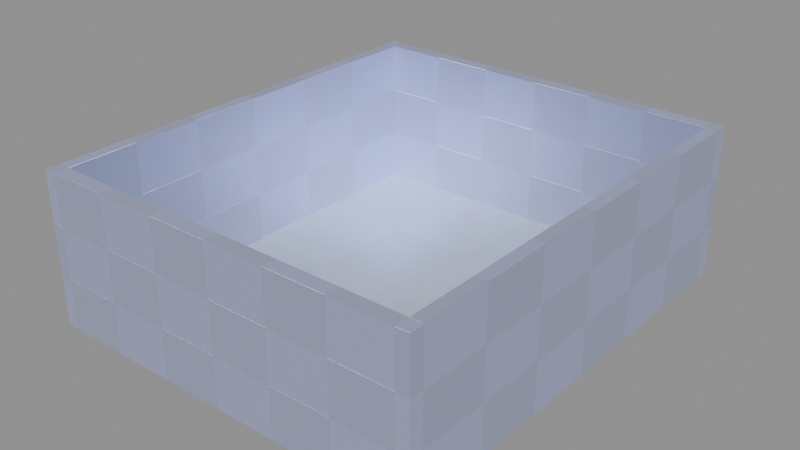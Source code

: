 # Source: room_final.blend  (saved by Blender 5.3.31; exported with 4.5.12 LTS)
import bpy
from mathutils import Matrix  # noqa: F401  (used for matrix-valued properties, if any)

bpy.ops.wm.read_factory_settings(use_empty=True)
scene = bpy.context.scene
scene.name = 'Scene'

# ---- collections
col_room = bpy.data.collections.new('Room'); scene.collection.children.link(col_room)

# ---- images (referenced by path relative to the original .blend; pixels are not part of the script)
import os
ASSET_DIR = os.environ.get("B2B_ASSET_DIR", "")  # directory of the original .blend (textures are referenced by path, not embedded)
HERE = os.path.dirname(os.path.abspath(__file__))  # packed textures are extracted next to this script under _unpacked/

def load_image(name, relpath, width, height, colorspace="sRGB"):
    """Load a texture the original file referenced (path relative to the .blend, or extracted next to this script)."""
    p = next((c for c in (os.path.join(HERE, relpath), os.path.join(ASSET_DIR, relpath)) if relpath and os.path.exists(c)), "")
    if p:
        img = bpy.data.images.load(p, check_existing=True)
        img.name = name
    else:  # same state as the original file: an image datablock whose file is absent (Cycles renders it pink)
        img = bpy.data.images.new(name, width, height)
        img.source = "FILE"
        img.filepath = "//" + (relpath or name)
    img.colorspace_settings.name = colorspace
    return img
img_untitled_002 = load_image('Untitled.002', 'стены.png', 1024, 1024, 'sRGB')
img_untitled_003 = load_image('Untitled.003', 'пол.png', 1024, 1024, 'sRGB')

# ---- materials (node trees are filled in below, after node groups)
mat_material_013 = bpy.data.materials.new('Material.013')
mat_material_014 = bpy.data.materials.new('Material.014')
mat_material_015 = bpy.data.materials.new('Material.015')

# ---- material node trees
mat_material_013.use_nodes = True; mat_material_013.node_tree.nodes.clear()
_N = mat_material_013.node_tree.nodes; _L = mat_material_013.node_tree.links
n0 = _N.new('ShaderNodeBsdfPrincipled'); n0.name = 'Principled BSDF'; n0.location = (-157, 113)
n0.inputs[1].default_value = 0.6
n0.inputs[2].default_value = 0.35
n0.inputs[10].default_value = 0.005
n1 = _N.new('ShaderNodeOutputMaterial'); n1.name = 'Material Output'; n1.location = (169, 13)
n2 = _N.new('ShaderNodeTexCoord'); n2.name = 'Texture Coordinate'; n2.location = (-957, 13)
n3 = _N.new('ShaderNodeMapping'); n3.name = 'Mapping'; n3.location = (-757, 73)
n3.inputs[3].default_value = (0.667, 0.667, 0.667)
n4 = _N.new('ShaderNodeTexChecker'); n4.name = 'Checker Texture'; n4.location = (-557, 13)
n4.inputs[1].default_value = (0.552, 0.5972, 0.8469, 1.0)
n4.inputs[2].default_value = (0.5842, 0.6368, 0.9554, 1.0)
n4.inputs[3].default_value = 1.5
n5 = _N.new('ShaderNodeBump'); n5.name = 'Bump'; n5.location = (-361, -141)
n5.inputs[0].default_value = 0.6
n5.inputs[1].default_value = 0.01
n6 = _N.new('ShaderNodeTexImage'); n6.name = 'Image Texture'; n6.location = (-1070, -288)
n6.image = img_untitled_002
_L.new(n0.outputs[0], n1.inputs[0])
_L.new(n2.outputs[3], n3.inputs[0])
_L.new(n3.outputs[0], n4.inputs[0])
_L.new(n4.outputs[0], n0.inputs[0])
_L.new(n4.outputs[1], n5.inputs[3])
_L.new(n5.outputs[0], n0.inputs[5])
n1.is_active_output = True
mat_material_014.use_nodes = True; mat_material_014.node_tree.nodes.clear()
_N = mat_material_014.node_tree.nodes; _L = mat_material_014.node_tree.links
n0 = _N.new('ShaderNodeBsdfPrincipled'); n0.name = 'Principled BSDF'; n0.location = (-49, 252)
n0.inputs[1].default_value = 0.6
n0.inputs[2].default_value = 0.35
n0.inputs[10].default_value = 0.005
n1 = _N.new('ShaderNodeOutputMaterial'); n1.name = 'Material Output'; n1.location = (336, 240)
n2 = _N.new('ShaderNodeTexCoord'); n2.name = 'Texture Coordinate'; n2.location = (-854, 234)
n3 = _N.new('ShaderNodeMapping'); n3.name = 'Mapping'; n3.location = (-646, 255)
n3.inputs[3].default_value = (0.667, 0.667, 0.667)
n4 = _N.new('ShaderNodeTexChecker'); n4.name = 'Checker Texture'; n4.location = (-421, 271)
n4.inputs[1].default_value = (0.8266, 0.8936, 0.9608, 1.0)
n4.inputs[2].default_value = (0.8577, 0.9288, 1.0, 1.0)
n4.inputs[3].default_value = 1.0
n5 = _N.new('ShaderNodeBump'); n5.name = 'Bump'; n5.location = (-236, 71)
n5.inputs[0].default_value = 0.6
n5.inputs[1].default_value = 0.01
n6 = _N.new('ShaderNodeTexImage'); n6.name = 'Image Texture'; n6.location = (-1076, -38)
n6.image = img_untitled_003
_L.new(n0.outputs[0], n1.inputs[0])
_L.new(n2.outputs[3], n3.inputs[0])
_L.new(n3.outputs[0], n4.inputs[0])
_L.new(n4.outputs[0], n0.inputs[0])
_L.new(n4.outputs[1], n5.inputs[3])
_L.new(n5.outputs[0], n0.inputs[5])
n1.is_active_output = True
mat_material_015.use_nodes = True; mat_material_015.node_tree.nodes.clear()
_N = mat_material_015.node_tree.nodes; _L = mat_material_015.node_tree.links
n0 = _N.new('ShaderNodeBsdfPrincipled'); n0.name = 'Principled BSDF'; n0.location = (0, 0)
n0.inputs[1].default_value = 0.4
n0.inputs[2].default_value = 0.1
n0.inputs[10].default_value = 0.005
n1 = _N.new('ShaderNodeOutputMaterial'); n1.name = 'Material Output'; n1.location = (350, 0)
n2 = _N.new('ShaderNodeTexCoord'); n2.name = 'Texture Coordinate'; n2.location = (-1200, 0)
n3 = _N.new('ShaderNodeMapping'); n3.name = 'Mapping'; n3.location = (-900, 0)
n3.inputs[3].default_value = (6.0, 6.0, 6.0)
n4 = _N.new('ShaderNodeTexBrick'); n4.name = 'Brick Texture'; n4.location = (-600, 0)
n4.width = 180
n4.offset = 0.0
n4.inputs[1].default_value = (0.035, 0.04, 0.045, 1.0)
n4.inputs[2].default_value = (0.06, 0.07, 0.08, 1.0)
n4.inputs[3].default_value = (0.005, 0.005, 0.007, 1.0)
n4.inputs[4].default_value = 1.0
n4.inputs[5].default_value = 0.01
n4.inputs[8].default_value = 1.0
n4.inputs[9].default_value = 1.0
n5 = _N.new('ShaderNodeBump'); n5.name = 'Bump'; n5.location = (-300, 0)
n5.inputs[0].default_value = 0.3
_L.new(n0.outputs[0], n1.inputs[0])
_L.new(n2.outputs[2], n3.inputs[0])
_L.new(n3.outputs[0], n4.inputs[0])
_L.new(n4.outputs[0], n0.inputs[0])
_L.new(n4.outputs[1], n5.inputs[3])
_L.new(n5.outputs[0], n0.inputs[5])
n1.is_active_output = True

# ---- meshes
me_cube_004 = bpy.data.meshes.new('Cube.004')
me_cube_004.from_pydata([(3.0, -3.0, 0.0), (3.0, -3.0, 3.0), (3.0, 3.0, 0.0), (3.0, 3.0, 3.0), (3.2, -3.0, 0.0), (3.2, -3.0, 3.0), (3.2, 3.0, 0.0), (3.2, 3.0, 3.0), (-3.2, 3.0, 0.0), (-3.2, 3.0, 3.0), (-3.2, 3.2, 0.0), (-3.2, 3.2, 3.0), (3.2, 3.0, 0.0), (3.2, 3.0, 3.0), (3.2, 3.2, 0.0), (3.2, 3.2, 3.0), (-3.2, -3.2, 0.0), (-3.2, -3.2, 3.0), (-3.2, -3.0, 0.0), (-3.2, -3.0, 3.0), (3.2, -3.2, 0.0), (3.2, -3.2, 3.0), (3.2, -3.0, 0.0), (3.2, -3.0, 3.0), (-3.2, -3.0, 0.0), (-3.2, -3.0, 3.0), (-3.2, 3.0, 0.0), (-3.2, 3.0, 3.0), (-3.0, -3.0, 0.0), (-3.0, -3.0, 3.0), (-3.0, 3.0, 0.0), (-3.0, 3.0, 3.0)], [], [(0, 1, 3, 2), (2, 3, 7, 6), (6, 7, 5, 4), (4, 5, 1, 0), (2, 6, 4, 0), (7, 3, 1, 5), (8, 9, 11, 10), (10, 11, 15, 14), (14, 15, 13, 12), (12, 13, 9, 8), (10, 14, 12, 8), (15, 11, 9, 13), (16, 17, 19, 18), (18, 19, 23, 22), (22, 23, 21, 20), (20, 21, 17, 16), (18, 22, 20, 16), (23, 19, 17, 21), (24, 25, 27, 26), (26, 27, 31, 30), (30, 31, 29, 28), (28, 29, 25, 24), (26, 30, 28, 24), (31, 27, 25, 29)])
_uv = me_cube_004.uv_layers.new(name='UVMap')
_uv.uv.foreach_set('vector', [0.2308, 0.9692, 4.237e-08, 0.9692, 2.219e-08, 0.5077, 0.2308, 0.5077, 0.2308, 0.5077, 2.219e-08, 0.5077, 2.152e-08, 0.4923, 0.2308, 0.4923, 0.6923, 0.9538, 0.4615, 0.9538, 0.4615, 0.4923, 0.6923, 0.4923, 0.2308, 0.9846, 4.304e-08, 0.9846, 4.237e-08, 0.9692, 0.2308, 0.9692, 0.9385, 0.9538, 0.9231, 0.9538, 0.9231, 0.4923, 0.9385, 0.4923, 0.9538, 0.9538, 0.9385, 0.9538, 0.9385, 0.4923, 0.9538, 0.4923, 0.9846, 0.2308, 0.9846, 0.0, 1.0, 0.0, 1.0, 0.2308, 0.4769, 0.4923, 0.2462, 0.4923, 0.2462, -1.076e-08, 0.4769, -2.085e-08, 0.9846, 0.4615, 0.9846, 0.2308, 1.0, 0.2308, 1.0, 0.4615, 0.7077, 0.4923, 0.4769, 0.4923, 0.4769, -2.085e-08, 0.7077, -3.093e-08, 0.9538, -4.169e-08, 0.9538, 0.4923, 0.9385, 0.4923, 0.9385, -4.102e-08, 0.9692, -4.237e-08, 0.9692, 0.4923, 0.9538, 0.4923, 0.9538, -4.169e-08, 0.9846, 0.6923, 0.9846, 0.4615, 1.0, 0.4615, 1.0, 0.6923, 0.2462, 0.4923, 0.01538, 0.4923, 0.01538, -6.725e-10, 0.2462, -1.076e-08, 0.9846, 0.9231, 0.9846, 0.6923, 1.0, 0.6923, 1.0, 0.9231, 0.9385, 0.4923, 0.7077, 0.4923, 0.7077, -3.093e-08, 0.9385, -4.102e-08, 0.9846, -4.304e-08, 0.9846, 0.4923, 0.9692, 0.4923, 0.9692, -4.237e-08, 0.01538, -6.725e-10, 0.01538, 0.4923, 2.152e-08, 0.4923, 0.0, 0.0, 0.9231, 0.9538, 0.6923, 0.9538, 0.6923, 0.4923, 0.9231, 0.4923, 0.4615, 0.9846, 0.2308, 0.9846, 0.2308, 0.9692, 0.4615, 0.9692, 0.4615, 0.9692, 0.2308, 0.9692, 0.2308, 0.5077, 0.4615, 0.5077, 0.4615, 0.5077, 0.2308, 0.5077, 0.2308, 0.4923, 0.4615, 0.4923, 0.9692, 0.9538, 0.9538, 0.9538, 0.9538, 0.4923, 0.9692, 0.4923, 0.9846, 0.9538, 0.9692, 0.9538, 0.9692, 0.4923, 0.9846, 0.4923])
me_cube_004.materials.append(mat_material_013)
me_cube_004.update()
me_plane_057 = bpy.data.meshes.new('Plane.057')
me_plane_057.from_pydata([(-3.0, -3.0, 0.0), (3.0, -3.0, 0.0), (-3.0, 3.0, 0.0), (3.0, 3.0, 0.0)], [], [(0, 1, 3, 2)])
_uv = me_plane_057.uv_layers.new(name='UVMap')
_uv.uv.foreach_set('vector', [0.0, 0.0, 1.0, 0.0, 1.0, 1.0, 0.0, 1.0])
me_plane_057.materials.append(mat_material_014)
me_plane_057.update()
me_plane_058 = bpy.data.meshes.new('Plane.058')
me_plane_058.from_pydata([(-3.0, -3.0, 0.0), (3.0, -3.0, 0.0), (-3.0, 3.0, 0.0), (3.0, 3.0, 0.0)], [], [(0, 1, 3, 2)])
_uv = me_plane_058.uv_layers.new(name='UVMap')
_uv.uv.foreach_set('vector', [0.0, 0.0, 1.0, 0.0, 1.0, 1.0, 0.0, 1.0])
me_plane_058.materials.append(mat_material_015)
me_plane_058.update()

# ---- objects
ob_room_original_walls = bpy.data.objects.new('Room_Original_Walls', me_cube_004)
ob_room_original_floor = bpy.data.objects.new('Room_Original_Floor', me_plane_057)
ob_room_original_floor_underlay = bpy.data.objects.new('Room_Original_Floor_Underlay', me_plane_058)

# ---- transforms, parenting, visibility, modifiers, constraints
ob_room_original_walls.location = (2.15, 2.2, 0.0)
ob_room_original_walls.scale = (1.45, 1.667, 1.2)
ob_room_original_floor.location = (2.15, 2.2, 0.0)
ob_room_original_floor.scale = (1.45, 1.667, 1.2)
ob_room_original_floor_underlay.location = (2.15, 2.2, -0.02)
ob_room_original_floor_underlay.scale = (1.45, 1.667, 1.2)

# ---- collection membership
col_room.objects.link(ob_room_original_walls)
col_room.objects.link(ob_room_original_floor)
col_room.objects.link(ob_room_original_floor_underlay)

# ---- scene / render settings (as saved in the file)
scene.frame_start = 1; scene.frame_end = 250; scene.frame_set(1)
scene.render.engine = 'BLENDER_EEVEE_NEXT'
scene.render.bake_bias = 0.0
scene.render.bake_samples = 0
scene.render.compositor_device = 'GPU'
scene.eevee.use_volume_custom_range = False
scene.eevee.fast_gi_thickness_near = 0.1
scene.eevee.fast_gi_thickness_far = 0.0
scene.eevee.ray_tracing_options.screen_trace_thickness = 0.1
bpy.context.view_layer.update()

# ---- added for rendering (the .blend has no active camera and no usable light): camera, sun + grey world if the file has none
cam_auto = bpy.data.cameras.new('AutoCamera')
cam_auto.lens = 50.0
cam_auto.sensor_width = 36.0
cam_auto.clip_end = 1000.0
ob_auto_camera = bpy.data.objects.new('AutoCamera', cam_auto)
scene.collection.objects.link(ob_auto_camera)
ob_auto_camera.location = (15.6532, -14.0039, 12.5926)
ob_auto_camera.rotation_euler = (1.09748, -7.21219e-08, 0.694738)
scene.camera = ob_auto_camera
light_auto_sun = bpy.data.lights.new('AutoSun', 'SUN')
light_auto_sun.energy = 3.0
light_auto_sun.angle = 0.0523599
ob_auto_sun = bpy.data.objects.new('AutoSun', light_auto_sun)
scene.collection.objects.link(ob_auto_sun)
ob_auto_sun.rotation_euler = (0.872665, 0.174533, 0.523599)
if scene.world is None:
    world_auto = bpy.data.worlds.new('AutoWorld')
    world_auto.color = (0.3, 0.3, 0.3)
    scene.world = world_auto
bpy.context.view_layer.update()
